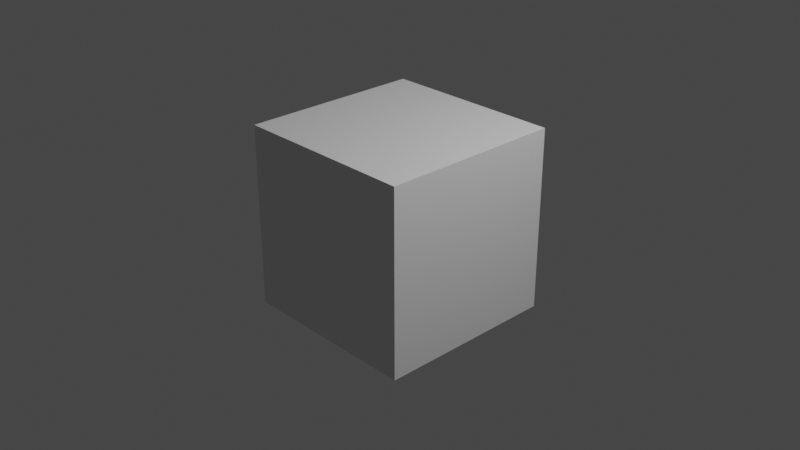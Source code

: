 # Source: shipment_2.0.blend  (saved by Blender 3.3.6; exported with 4.5.12 LTS)
import bpy
from mathutils import Matrix  # noqa: F401  (used for matrix-valued properties, if any)

bpy.ops.wm.read_factory_settings(use_empty=True)
scene = bpy.context.scene
scene.name = 'Scene'

# ---- collections
col_collection = bpy.data.collections.new('Collection'); scene.collection.children.link(col_collection)

# ---- materials (node trees are filled in below, after node groups)
mat_material = bpy.data.materials.new('Material')
mat_material.alpha_threshold = 0.0
mat_material.use_transparent_shadow = False
mat_material.roughness = 0.5
mat_material.line_color = (0.0, 0.0, 0.0, 1.0)

# ---- material node trees
mat_material.use_nodes = True; mat_material.node_tree.nodes.clear()
_N = mat_material.node_tree.nodes; _L = mat_material.node_tree.links
n0 = _N.new('ShaderNodeOutputMaterial'); n0.name = 'Material Output'; n0.location = (300, 300)
n1 = _N.new('ShaderNodeBsdfPrincipled'); n1.name = 'Principled BSDF'; n1.location = (10, 300)
n1.distribution = 'GGX'
n1.subsurface_method = 'RANDOM_WALK_SKIN'
n1.inputs[3].default_value = 1.45
n1.inputs[27].default_value = (0.0, 0.0, 0.0, 1.0)
n1.inputs[28].default_value = 1.0
_L.new(n1.outputs[0], n0.inputs[0])
n0.is_active_output = True

# ---- world
world_world = bpy.data.worlds.new('World'); scene.world = world_world
world_world.use_nodes = True; world_world.node_tree.nodes.clear()
_N = world_world.node_tree.nodes; _L = world_world.node_tree.links
n0 = _N.new('ShaderNodeOutputWorld'); n0.name = 'World Output'; n0.location = (300, 300)
n1 = _N.new('ShaderNodeBackground'); n1.name = 'Background'; n1.location = (10, 300)
n1.inputs[0].default_value = (0.05088, 0.05088, 0.05088, 1.0)
_L.new(n1.outputs[0], n0.inputs[0])
n0.is_active_output = True
world_world.color = (0.05088, 0.05088, 0.05088)
world_world.use_sun_shadow = False
world_world.sun_shadow_jitter_overblur = 0.0

# ---- cameras
cam_camera = bpy.data.cameras.new('Camera')
cam_camera.clip_end = 100.0
cam_camera.ortho_scale = 7.314

# ---- lights
light_light = bpy.data.lights.new('Light', 'POINT')
light_light.transmission_factor = 0.0
light_light.energy = 1000.0
light_light.shadow_soft_size = 0.1
light_light.shadow_maximum_resolution = 0.006
light_light.use_absolute_resolution = True

# ---- meshes
me_cube = bpy.data.meshes.new('Cube')
me_cube.from_pydata([(1.0, 1.0, 1.0), (1.0, 1.0, -1.0), (1.0, -1.0, 1.0), (1.0, -1.0, -1.0), (-1.0, 1.0, 1.0), (-1.0, 1.0, -1.0), (-1.0, -1.0, 1.0), (-1.0, -1.0, -1.0)], [], [(0, 4, 6, 2), (3, 2, 6, 7), (7, 6, 4, 5), (5, 1, 3, 7), (1, 0, 2, 3), (5, 4, 0, 1)])
_uv = me_cube.uv_layers.new(name='UVMap')
_uv.uv.foreach_set('vector', [0.625, 0.5, 0.875, 0.5, 0.875, 0.75, 0.625, 0.75, 0.375, 0.75, 0.625, 0.75, 0.625, 1.0, 0.375, 1.0, 0.375, 0.0, 0.625, 0.0, 0.625, 0.25, 0.375, 0.25, 0.125, 0.5, 0.375, 0.5, 0.375, 0.75, 0.125, 0.75, 0.375, 0.5, 0.625, 0.5, 0.625, 0.75, 0.375, 0.75, 0.375, 0.25, 0.625, 0.25, 0.625, 0.5, 0.375, 0.5])
me_cube.materials.append(mat_material)
me_cube.use_mirror_vertex_groups = False
me_cube.update()

# ---- objects
ob_cube = bpy.data.objects.new('Cube', me_cube)
ob_light = bpy.data.objects.new('Light', light_light)
ob_camera = bpy.data.objects.new('Camera', cam_camera)

# ---- transforms, parenting, visibility, modifiers, constraints
ob_cube.location = (0.0, 0.0, 0.0)
ob_cube.lock_rotations_4d = False
ob_cube.empty_display_type = 'ARROWS'
ob_cube.lineart.crease_threshold = 0.0
ob_light.location = (4.076, 1.005, 5.904)
ob_light.rotation_euler = (0.6503, 0.05522, 1.866)
ob_light.lock_rotations_4d = False
ob_light.empty_display_type = 'ARROWS'
ob_light.color = (0.0, 0.0, 0.0, 0.0)
ob_light.lineart.crease_threshold = 0.0
ob_camera.location = (7.359, -6.926, 4.958)
ob_camera.rotation_euler = (1.109, 0.0, 0.8149)
ob_camera.lock_rotations_4d = False
ob_camera.empty_display_type = 'ARROWS'
ob_camera.color = (0.0, 0.0, 0.0, 0.0)
ob_camera.display_type = 'WIRE'
ob_camera.lineart.crease_threshold = 0.0

# ---- collection membership
col_collection.objects.link(ob_cube)
col_collection.objects.link(ob_light)
col_collection.objects.link(ob_camera)

# ---- scene / render settings (as saved in the file)
scene.camera = ob_camera
scene.frame_start = 1; scene.frame_end = 250; scene.frame_set(1)
scene.render.engine = 'BLENDER_EEVEE_NEXT'
scene.cycles.sampling_pattern = 'TABULATED_SOBOL'
scene.cycles.use_light_tree = False
scene.view_settings.view_transform = 'Filmic'
bpy.context.view_layer.update()

